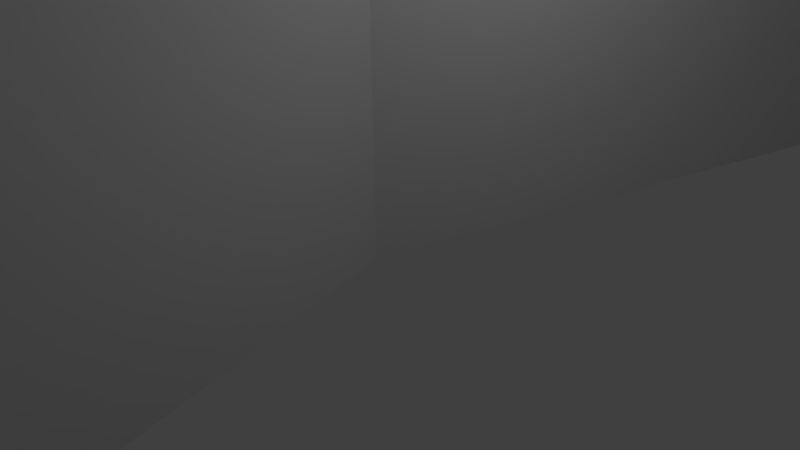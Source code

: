 # Source: Chimeny_SidePipe.blend  (saved by Blender 2.66.1; exported with 4.5.12 LTS)
import bpy
from mathutils import Matrix  # noqa: F401  (used for matrix-valued properties, if any)

bpy.ops.wm.read_factory_settings(use_empty=True)
scene = bpy.context.scene
scene.name = 'Scene'

# ---- collections
col_collection_1 = bpy.data.collections.new('Collection 1'); scene.collection.children.link(col_collection_1)

# ---- world
world_world = bpy.data.worlds.new('World'); scene.world = world_world
world_world.color = (0.05088, 0.05088, 0.05088)
world_world.use_sun_shadow = False
world_world.sun_shadow_jitter_overblur = 0.0
world_world.cycles.sampling_method = 'MANUAL'
world_world.cycles.sample_map_resolution = 256

# ---- cameras
cam_camera = bpy.data.cameras.new('Camera')
cam_camera.clip_end = 100.0
cam_camera.lens = 35.0
cam_camera.sensor_width = 32.0
cam_camera.sensor_height = 18.0
cam_camera.ortho_scale = 7.314
cam_camera.dof.focus_distance = 0.0
cam_camera.dof.aperture_fstop = 128.0

# ---- lights
light_lamp = bpy.data.lights.new('Lamp', 'POINT')
light_lamp.transmission_factor = 0.0
light_lamp.cutoff_distance = 30.0
light_lamp.energy = 100.0
light_lamp.shadow_buffer_clip_start = 1.001
light_lamp.shadow_soft_size = 0.1
light_lamp.shadow_maximum_resolution = 0.006
light_lamp.use_absolute_resolution = True
light_lamp.cycles.use_multiple_importance_sampling = False

# ---- meshes
me_circle_001 = bpy.data.meshes.new('Circle.001')
me_circle_001.from_pydata([(-3.336, 1.0, 16.01), (-3.336, 0.866, 16.51), (-3.336, 0.5, 16.88), (-3.336, 3.112e-07, 17.01), (-3.336, -0.5, 16.88), (-3.336, -0.866, 16.51), (-3.336, -1.0, 16.01), (-3.336, -0.866, 15.51), (-3.336, -0.5, 15.15), (-3.336, 1.587e-07, 15.01), (-3.336, 0.5, 15.15), (-3.336, 0.866, 15.51), (12.66, 1.0, 16.01), (12.66, 0.866, 16.51), (12.66, 0.5, 16.88), (12.66, 3.112e-07, 17.01), (12.66, -0.5, 16.88), (12.66, -0.866, 16.51), (12.66, -1.0, 16.01), (12.66, -0.866, 15.51), (12.66, -0.5, 15.15), (12.66, 1.587e-07, 15.01), (12.66, 0.5, 15.15), (12.66, 0.866, 15.51), (0.134, 0.5, 15.15), (0.0349, 1.587e-07, 15.01), (0.5, -0.866, 16.51), (0.5, -0.5, 16.88), (0.5, 0.866, 15.51), (0.5, -1.0, 16.01), (0.5, 0.866, 16.51), (0.5, 1.0, 16.01), (0.5, -0.866, 15.51), (0.5, 0.5, 16.88), (0.134, -0.5, 15.15), (0.5, 3.112e-07, 17.01), (1.5, -1.0, 16.01), (1.5, 0.866, 15.51), (1.5, -0.866, 16.51), (1.866, 0.5, 15.15), (1.015, -1.0, 16.01), (1.015, -0.866, 16.51), (1.015, 1.0, 15.73), (1.015, -1.0, 15.73), (1.015, 0.866, 16.51), (1.015, 0.5, 16.88), (1.866, -0.5, 15.15), (1.5, 0.5, 16.88), (1.5, -0.866, 15.51), (1.5, 0.866, 16.51), (1.5, 1.0, 16.01), (1.5, -0.5, 16.88), (1.995, 1.587e-07, 15.01), (1.5, 3.112e-07, 17.01), (1.015, 1.0, 16.01), (1.015, 3.112e-07, 17.01), (1.015, -0.5, 16.88), (0.9531, 1.0, 13.86), (0.4486, 0.866, 13.86), (0.08259, 0.5, 13.86), (-0.04095, -1.243e-06, 13.86), (0.08259, -0.5, 13.86), (0.4486, -0.866, 13.86), (0.9531, -1.0, 13.86), (1.449, -0.866, 13.86), (1.815, -0.5, 13.86), (1.947, -1.538e-06, 13.86), (1.815, 0.5, 13.86), (1.449, 0.866, 13.86), (0.6879, 0.955, 11.58), (0.1879, 0.827, 11.54), (-0.1781, 0.4775, 11.44), (-0.3121, -1.616e-06, 11.29), (-0.1781, -0.4775, 11.14), (0.1879, -0.8271, 11.03), (0.6879, -0.955, 10.99), (1.188, -0.8271, 11.03), (1.554, -0.4775, 11.14), (1.688, -1.903e-06, 11.29), (1.554, 0.4775, 11.44), (1.188, 0.827, 11.54), (0.2537, 1.239, 9.568), (-0.2463, 1.128, 9.494), (-0.6123, 0.8218, 9.293), (-0.7463, 0.4042, 9.018), (-0.6123, -0.01333, 8.743), (-0.2463, -0.319, 8.542), (0.2537, -0.4309, 8.468), (0.7537, -0.319, 8.542), (1.12, -0.01333, 8.743), (1.254, 0.4042, 9.018), (1.12, 0.8218, 9.293), (0.7537, 1.128, 9.494), (-0.5548, 2.219, 7.683), (-1.055, 2.146, 7.57), (-1.421, 1.949, 7.262), (-1.555, 1.679, 6.841), (-1.421, 1.409, 6.42), (-1.055, 1.212, 6.112), (-0.5548, 1.14, 5.999), (-0.05481, 1.212, 6.112), (0.3112, 1.409, 6.42), (0.4452, 1.679, 6.841), (0.3112, 1.949, 7.262), (-0.05481, 2.146, 7.57), (-1.208, 3.508, 6.224), (-1.708, 3.505, 6.09), (-2.074, 3.496, 5.724), (-2.208, 3.483, 5.224), (-2.074, 3.47, 4.724), (-1.708, 3.461, 4.358), (-1.208, 3.457, 4.224), (-0.7078, 3.461, 4.358), (-0.3418, 3.47, 4.724), (-0.2078, 3.483, 5.224), (-0.3418, 3.496, 5.724), (-0.7078, 3.505, 6.09), (-1.208, 5.592, 6.224), (-1.708, 5.588, 6.09), (-2.074, 5.579, 5.724), (-2.208, 5.566, 5.224), (-2.074, 5.553, 4.724), (-1.708, 5.544, 4.358), (-1.208, 5.541, 4.224), (-0.7078, 5.544, 4.358), (-0.3418, 5.553, 4.724), (-0.2078, 5.566, 5.224), (-0.3418, 5.579, 5.724), (-0.7078, 5.588, 6.09), (1.934, -1.556e-06, 13.73), (1.802, 0.4989, 13.74), (0.06956, -0.4989, 13.73), (0.4356, -0.8641, 13.72), (1.436, 0.8641, 13.75), (0.9399, -0.9978, 13.72), (0.9399, 0.9977, 13.75), (0.4356, 0.8641, 13.75), (1.436, -0.8641, 13.72), (0.06956, 0.4989, 13.74), (1.802, -0.4989, 13.73), (-0.0545, -1.261e-06, 13.73), (-0.308, -1.277e-06, 13.88), (-0.151, 0.6352, 13.88), (0.314, 1.1, 13.88), (0.955, 1.27, 13.88), (1.584, -1.1, 13.88), (0.955, -1.27, 13.88), (0.314, -1.1, 13.88), (-0.151, -0.6352, 13.88), (1.584, 1.1, 13.88), (2.049, 0.6352, 13.88), (2.218, -1.653e-06, 13.88), (2.049, -0.6352, 13.88), (0.2974, -1.098, 13.7), (-0.1676, -0.6338, 13.71), (2.033, 0.6338, 13.73), (2.201, -1.676e-06, 13.72), (0.2974, 1.098, 13.73), (0.9381, 1.268, 13.74), (0.9381, -1.268, 13.7), (1.568, 1.098, 13.73), (-0.3252, -1.301e-06, 13.72), (2.033, -0.6338, 13.71), (-0.1676, 0.6338, 13.73), (1.568, -1.098, 13.7)], [], [(52, 39, 22, 21), (51, 38, 17, 16), (39, 37, 23, 22), (38, 36, 18, 17), (50, 49, 13, 12), (37, 50, 12, 23), (36, 48, 19, 18), (49, 47, 14, 13), (48, 46, 20, 19), (47, 53, 15, 14), (46, 52, 21, 20), (53, 51, 16, 15), (9, 10, 24, 25), (4, 5, 26, 27), (10, 11, 28, 24), (5, 6, 29, 26), (0, 1, 30, 31), (11, 0, 31, 28), (6, 7, 32, 29), (1, 2, 33, 30), (7, 8, 34, 32), (2, 3, 35, 33), (8, 9, 25, 34), (3, 4, 27, 35), (35, 27, 56, 55), (44, 45, 47, 49), (56, 41, 38, 51), (40, 43, 48, 36), (41, 40, 36, 38), (55, 56, 51, 53), (45, 55, 53, 47), (33, 35, 55, 45), (26, 29, 40, 41), (54, 44, 49, 50), (42, 54, 50, 37), (29, 32, 43, 40), (31, 30, 44, 54), (30, 33, 45, 44), (27, 26, 41, 56), (28, 31, 54, 42), (57, 58, 28, 42), (61, 62, 32, 34), (67, 68, 37, 39), (66, 67, 39, 52), (62, 63, 43, 32), (68, 57, 42, 37), (59, 60, 25, 24), (64, 65, 46, 48), (58, 59, 24, 28), (63, 64, 48, 43), (65, 66, 52, 46), (60, 61, 34, 25), (130, 129, 78, 79), (132, 131, 73, 74), (133, 130, 79, 80), (134, 132, 74, 75), (136, 135, 69, 70), (135, 133, 80, 69), (137, 134, 75, 76), (138, 136, 70, 71), (139, 137, 76, 77), (140, 138, 71, 72), (129, 139, 77, 78), (131, 140, 72, 73), (77, 76, 88, 89), (72, 71, 83, 84), (78, 77, 89, 90), (73, 72, 84, 85), (79, 78, 90, 91), (74, 73, 85, 86), (80, 79, 91, 92), (75, 74, 86, 87), (70, 69, 81, 82), (69, 80, 92, 81), (76, 75, 87, 88), (71, 70, 82, 83), (86, 85, 97, 98), (92, 91, 103, 104), (87, 86, 98, 99), (82, 81, 93, 94), (81, 92, 104, 93), (88, 87, 99, 100), (83, 82, 94, 95), (89, 88, 100, 101), (84, 83, 95, 96), (90, 89, 101, 102), (85, 84, 96, 97), (91, 90, 102, 103), (93, 104, 116, 105), (100, 99, 111, 112), (95, 94, 106, 107), (101, 100, 112, 113), (96, 95, 107, 108), (102, 101, 113, 114), (97, 96, 108, 109), (103, 102, 114, 115), (98, 97, 109, 110), (104, 103, 115, 116), (99, 98, 110, 111), (94, 93, 105, 106), (114, 113, 125, 126), (109, 108, 120, 121), (115, 114, 126, 127), (110, 109, 121, 122), (116, 115, 127, 128), (111, 110, 122, 123), (106, 105, 117, 118), (105, 116, 128, 117), (112, 111, 123, 124), (107, 106, 118, 119), (113, 112, 124, 125), (108, 107, 119, 120), (137, 139, 162, 164), (140, 131, 154, 161), (58, 57, 144, 143), (61, 60, 141, 148), (64, 63, 146, 145), (67, 66, 151, 150), (129, 130, 155, 156), (132, 134, 159, 153), (134, 137, 164, 159), (138, 140, 161, 163), (59, 58, 143, 142), (62, 61, 148, 147), (65, 64, 145, 152), (150, 151, 156, 155), (57, 68, 149, 144), (63, 62, 147, 146), (147, 148, 154, 153), (141, 142, 163, 161), (66, 65, 152, 151), (60, 59, 142, 141), (142, 143, 157, 163), (152, 145, 164, 162), (139, 129, 156, 162), (149, 150, 155, 160), (146, 147, 153, 159), (148, 141, 161, 154), (135, 136, 157, 158), (143, 144, 158, 157), (136, 138, 163, 157), (151, 152, 162, 156), (133, 135, 158, 160), (131, 132, 153, 154), (144, 149, 160, 158), (130, 133, 160, 155), (68, 67, 150, 149), (145, 146, 159, 164)])
me_circle_001.use_remesh_preserve_volume = False
me_circle_001.use_remesh_preserve_attributes = False
me_circle_001.use_mirror_vertex_groups = False
me_circle_001.update()

# ---- objects
ob_lamp = bpy.data.objects.new('Lamp', light_lamp)
ob_camera = bpy.data.objects.new('Camera', cam_camera)
ob_circle_001 = bpy.data.objects.new('Circle.001', me_circle_001)

# ---- transforms, parenting, visibility, modifiers, constraints
ob_lamp.location = (4.076, 1.005, 5.904)
ob_lamp.rotation_euler = (0.6503, 0.05522, 1.866)
ob_lamp.lock_rotations_4d = False
ob_lamp.empty_display_type = 'ARROWS'
ob_lamp.color = (0.0, 0.0, 0.0, 0.0)
ob_lamp.lineart.crease_threshold = 0.0
ob_camera.location = (7.481, -6.508, 5.344)
ob_camera.rotation_euler = (1.109, 0.01082, 0.8149)
ob_camera.lock_rotations_4d = False
ob_camera.empty_display_type = 'ARROWS'
ob_camera.color = (0.0, 0.0, 0.0, 0.0)
ob_camera.display_type = 'WIRE'
ob_camera.lineart.crease_threshold = 0.0
ob_circle_001.location = (272.2, -4.225e-05, 53.38)
ob_circle_001.rotation_euler = (-1.344e-07, -1.571, 0.0)
ob_circle_001.scale = (16.0, 16.0, 16.0)
ob_circle_001.lineart.crease_threshold = 0.0

# ---- collection membership
col_collection_1.objects.link(ob_lamp)
col_collection_1.objects.link(ob_camera)
col_collection_1.objects.link(ob_circle_001)

# ---- scene / render settings (as saved in the file)
scene.camera = ob_camera
scene.frame_start = 1; scene.frame_end = 250; scene.frame_set(125)
scene.render.engine = 'BLENDER_EEVEE_NEXT'
scene.render.image_settings.color_mode = 'RGB'
scene.render.image_settings.compression = 90
scene.render.resolution_percentage = 50
scene.render.dither_intensity = 0.0
scene.render.bake_margin = 2
scene.cycles.use_denoising = False
scene.cycles.samples = 10
scene.cycles.sampling_pattern = 'TABULATED_SOBOL'
scene.cycles.light_sampling_threshold = 0.0
scene.cycles.use_adaptive_sampling = False
scene.cycles.use_light_tree = False
scene.cycles.blur_glossy = 0.0
scene.cycles.volume_bounces = 1
scene.cycles.pixel_filter_type = 'GAUSSIAN'
scene.cycles.sample_clamp_indirect = 0.0
scene.view_settings.view_transform = 'Standard'
bpy.context.view_layer.update()
